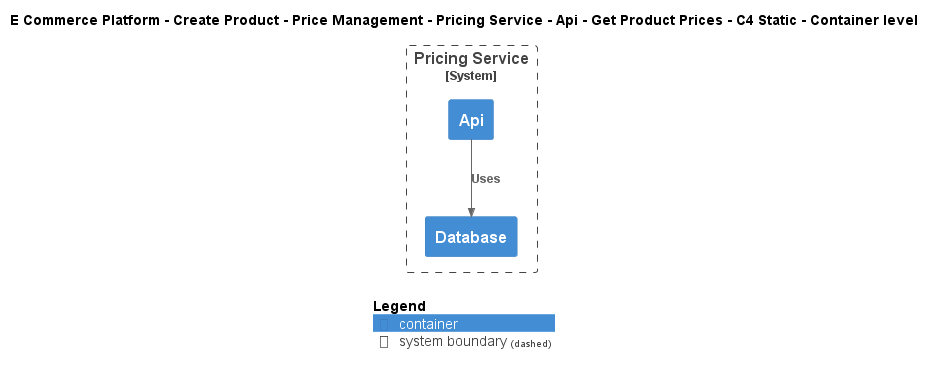

The diagram above was rendered by PlantUML. Its source (embedded in the PNG):
@startuml
!include ..\..\..\..\..\..\..\..\..\.c4s\C4_Container.puml

AddElementTag("c4interflow:lifecycle:new", $bgColor=green, $fontColor=#ffffff, $borderColor=green, $shadowing="False")
AddElementTag("c4interflow:lifecycle:changed", $bgColor=orange, $fontColor=#ffffff, $borderColor=orange, $shadowing="False")
AddElementTag("c4interflow:lifecycle:removed", $bgColor=red, $fontColor=#ffffff, $borderColor=red, $shadowing="False")

AddRelTag("c4interflow:lifecycle:new", $textColor=green, $lineColor=green)
AddRelTag("c4interflow:lifecycle:changed", $textColor=orange, $lineColor=orange)
AddRelTag("c4interflow:lifecycle:removed", $textColor=red, $lineColor=red)

SHOW_PERSON_PORTRAIT()
LAYOUT_TOP_DOWN()

skinparam linetype polyline

title E Commerce Platform - Create Product - Price Management - Pricing Service - Api - Get Product Prices - C4 Static - Container level


System_Boundary(ECommercePlatform.CreateProduct.PriceManagement.SoftwareSystems.PricingService, "Pricing Service") {
    Container(ECommercePlatform.CreateProduct.PriceManagement.SoftwareSystems.PricingService.Containers.Api, "Api", "", "")
    Container(ECommercePlatform.CreateProduct.PriceManagement.SoftwareSystems.PricingService.Containers.Database, "Database", "", "")
}

Rel(ECommercePlatform.CreateProduct.PriceManagement.SoftwareSystems.PricingService.Containers.Api, ECommercePlatform.CreateProduct.PriceManagement.SoftwareSystems.PricingService.Containers.Database, "Uses")


SHOW_LEGEND()
@enduml